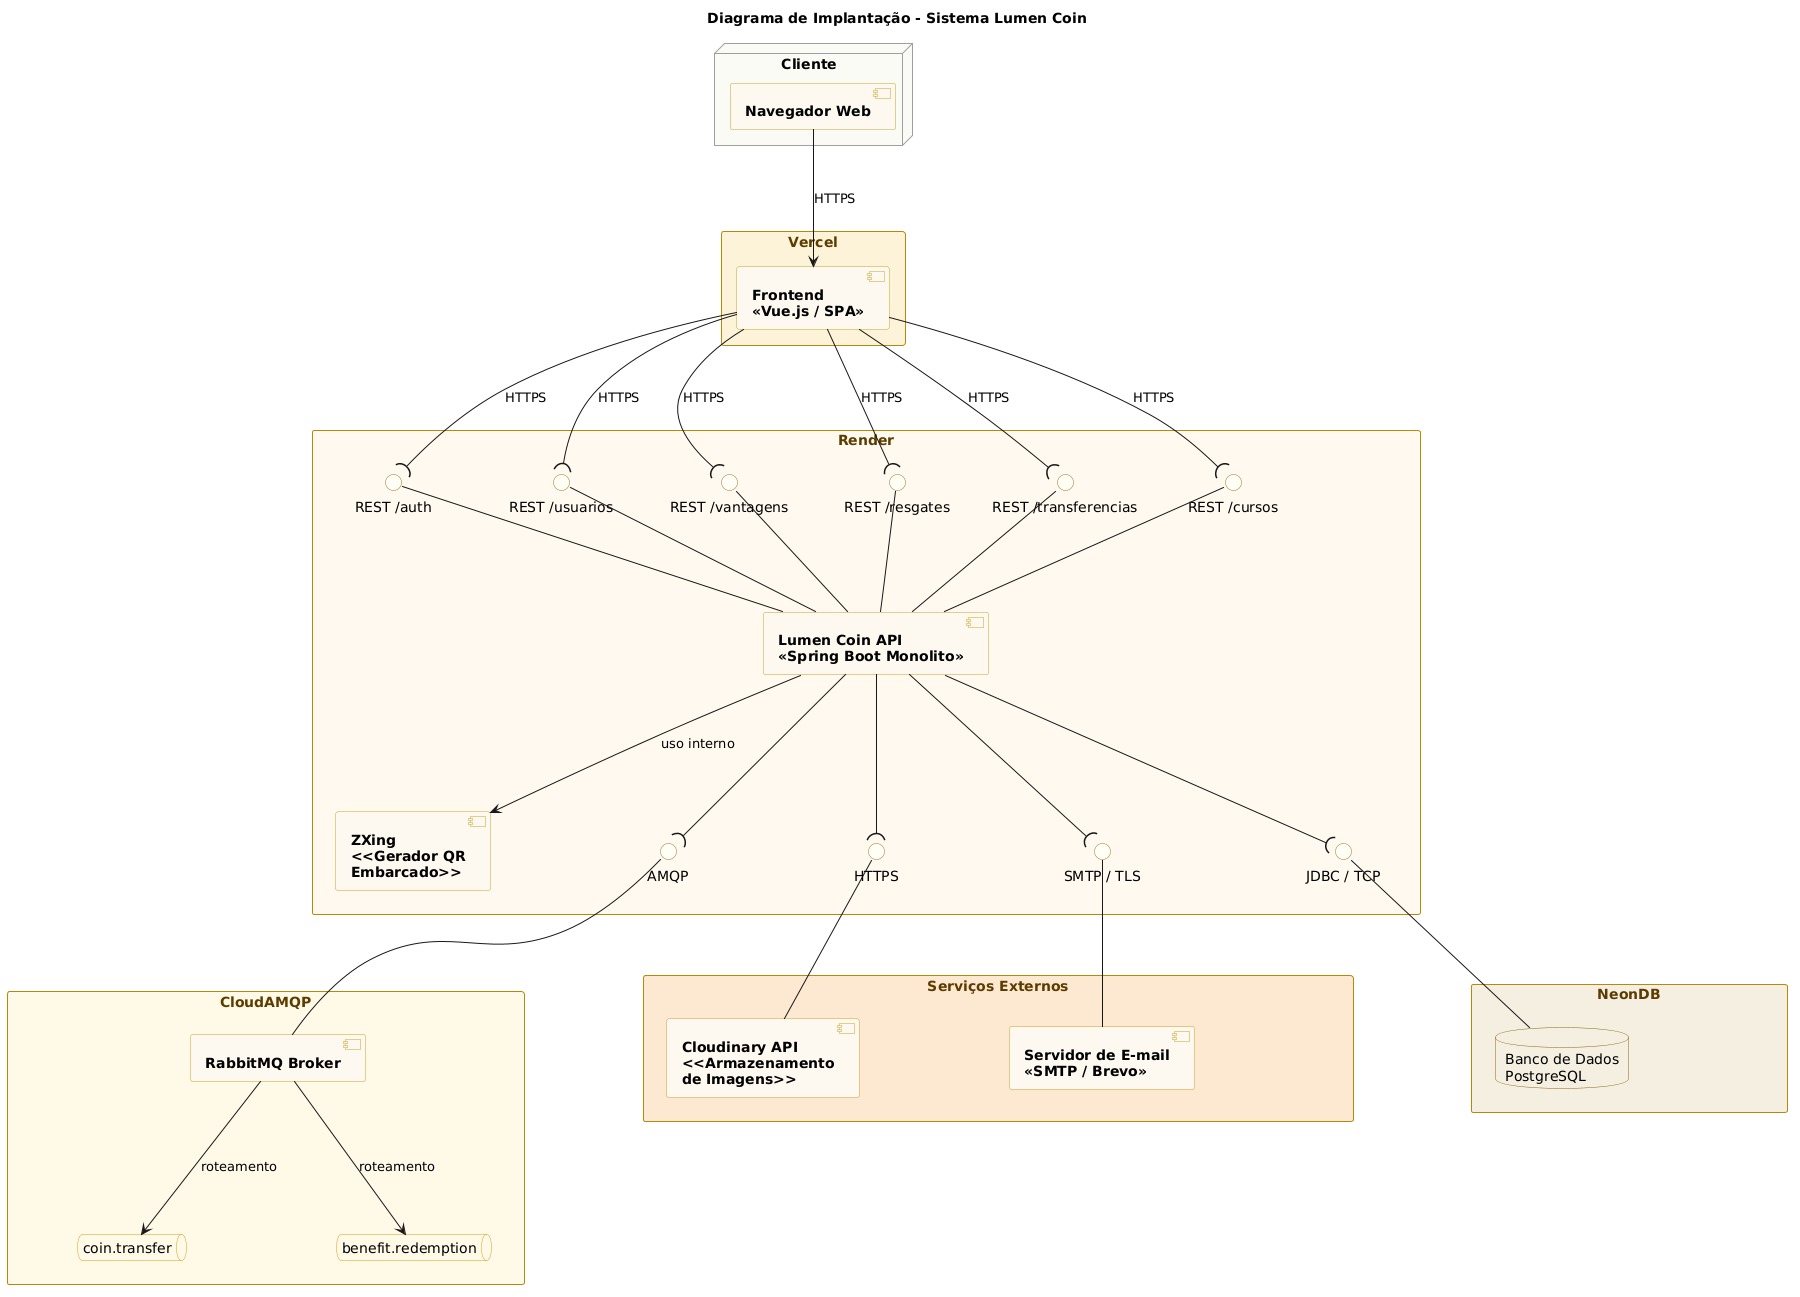

The diagram above was rendered by PlantUML. Its source (embedded in the PNG):
@startuml
title Diagrama de Implantação - Sistema Lumen Coin

skinparam nodesep 150
skinparam ranksep 120

skinparam component {
  BackgroundColor #FDF8F0
  BorderColor #C9A227
  FontStyle bold
}

skinparam database {
  BackgroundColor #F5EFE0
  BorderColor #8B6914
}

skinparam interface {
  BackgroundColor #FFFEF5
  BorderColor #A0722A
}

skinparam queue {
  BackgroundColor #FFF8E7
  BorderColor #D4A017
}

skinparam rectangle {
  BorderColor #B8860B
  FontColor #5C3D00
}

skinparam node {
  BackgroundColor #FAFAF5
  BorderColor #9E9E9E
}

node "Cliente" {
  [Navegador Web] as WEB
}

rectangle "Vercel" as VERCEL #FDF3D8 {
  [Frontend\n<<Vue.js / SPA>>] as FRONT
}

WEB --> FRONT : HTTPS

rectangle "Render" as RENDER #FEF9EE {

  [Lumen Coin API\n<<Spring Boot Monolito>>] as API
  [ZXing\n<<Gerador QR\nEmbarcado>>] as ZXING

  API --> ZXING : uso interno

  interface "REST /auth"           as iAUTH
  interface "REST /usuarios"       as iUSERS
  interface "REST /vantagens"      as iBENEFITS
  interface "REST /resgates"       as iREDEMPTIONS
  interface "REST /transferencias" as iCOINS
  interface "REST /cursos"         as iCOURSES

  API -up- iAUTH
  API -up- iUSERS
  API -up- iBENEFITS
  API -up- iREDEMPTIONS
  API -up- iCOINS
  API -up- iCOURSES

  interface "JDBC / TCP"      as iDB
  interface "AMQP"            as iAMQP
  interface "HTTPS"           as iCLOUD
  interface "SMTP / TLS"      as iSMTP

  API --( iDB
  API --( iAMQP
  API --( iCLOUD
  API --( iSMTP

  iAUTH        -[hidden]right- iUSERS
  iUSERS       -[hidden]right- iBENEFITS
  iBENEFITS    -[hidden]right- iREDEMPTIONS
  iREDEMPTIONS -[hidden]right- iCOINS
  iCOINS       -[hidden]right- iCOURSES
}

FRONT --( iAUTH          : HTTPS
FRONT --( iUSERS         : HTTPS
FRONT --( iBENEFITS      : HTTPS
FRONT --( iREDEMPTIONS   : HTTPS
FRONT --( iCOINS         : HTTPS
FRONT --( iCOURSES       : HTTPS

rectangle "NeonDB" as NEONDB #F5EFE0 {
  database "Banco de Dados\nPostgreSQL" as DB
}

iDB -down- DB

rectangle "CloudAMQP" as CLOUDAMQP #FFF8E7 {
  [RabbitMQ Broker] as RABBIT

  queue "coin.transfer"      as Q_COIN
  queue "benefit.redemption" as Q_BENEFIT

  RABBIT --> Q_COIN    : roteamento
  RABBIT --> Q_BENEFIT : roteamento

  Q_COIN -[hidden]right- Q_BENEFIT
}

iAMQP -- RABBIT

rectangle "Serviços Externos" as EXT #FDE8D0 {
  [Cloudinary API\n<<Armazenamento\nde Imagens>>] as CLOUDINARY
  [Servidor de E-mail\n<<SMTP / Brevo>>]           as SMTP_SVC

  CLOUDINARY -[hidden]right- SMTP_SVC
}

iCLOUD -down- CLOUDINARY
iSMTP  -down- SMTP_SVC

NEONDB    -[hidden]right- CLOUDAMQP
CLOUDAMQP -[hidden]right- EXT
RENDER    -[hidden]down-  NEONDB
@enduml